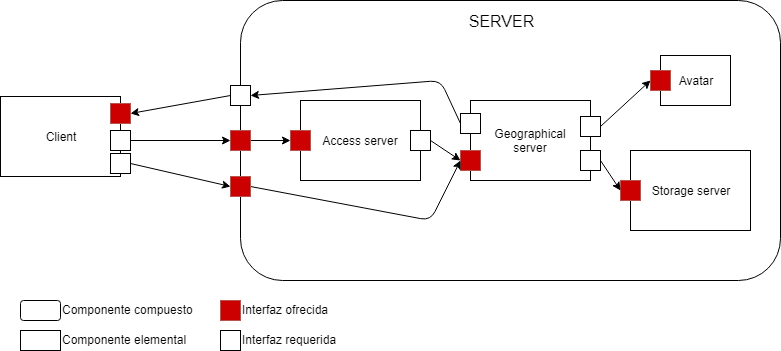

The diagram above was exported from draw.io. Its source (the exported page's mxGraphModel, read from the mxfile embedded in the PNG):
<mxGraphModel dx="1354" dy="765" grid="1" gridSize="10" guides="1" tooltips="1" connect="1" arrows="1" fold="1" page="1" pageScale="1" pageWidth="850" pageHeight="1100" math="0" shadow="0">
  <root>
    <mxCell id="0" />
    <mxCell id="1" parent="0" />
    <mxCell id="MHV8TePZt9e2KnEN0Ixs-6" value="" style="rounded=1;whiteSpace=wrap;html=1;" vertex="1" parent="1">
      <mxGeometry x="300" y="160" width="540" height="280" as="geometry" />
    </mxCell>
    <mxCell id="MHV8TePZt9e2KnEN0Ixs-7" value="Avatar" style="rounded=0;whiteSpace=wrap;html=1;" vertex="1" parent="1">
      <mxGeometry x="720" y="215" width="70" height="50" as="geometry" />
    </mxCell>
    <mxCell id="MHV8TePZt9e2KnEN0Ixs-8" value="Storage server" style="rounded=0;whiteSpace=wrap;html=1;" vertex="1" parent="1">
      <mxGeometry x="690" y="310" width="120" height="80" as="geometry" />
    </mxCell>
    <mxCell id="MHV8TePZt9e2KnEN0Ixs-9" value="Geographical&lt;br&gt;server" style="rounded=0;whiteSpace=wrap;html=1;" vertex="1" parent="1">
      <mxGeometry x="530" y="260" width="120" height="80" as="geometry" />
    </mxCell>
    <mxCell id="MHV8TePZt9e2KnEN0Ixs-10" value="Access server" style="rounded=0;whiteSpace=wrap;html=1;" vertex="1" parent="1">
      <mxGeometry x="360" y="260" width="120" height="80" as="geometry" />
    </mxCell>
    <mxCell id="MHV8TePZt9e2KnEN0Ixs-11" value="" style="whiteSpace=wrap;html=1;aspect=fixed;fillColor=#CC0000;strokeColor=#b85450;" vertex="1" parent="1">
      <mxGeometry x="350" y="290" width="20" height="20" as="geometry" />
    </mxCell>
    <mxCell id="MHV8TePZt9e2KnEN0Ixs-20" value="" style="edgeStyle=orthogonalEdgeStyle;rounded=0;orthogonalLoop=1;jettySize=auto;html=1;" edge="1" parent="1" source="MHV8TePZt9e2KnEN0Ixs-12">
      <mxGeometry relative="1" as="geometry">
        <mxPoint x="350" y="300" as="targetPoint" />
      </mxGeometry>
    </mxCell>
    <mxCell id="MHV8TePZt9e2KnEN0Ixs-12" value="" style="whiteSpace=wrap;html=1;aspect=fixed;fillColor=#CC0000;strokeColor=#b85450;" vertex="1" parent="1">
      <mxGeometry x="290" y="290" width="20" height="20" as="geometry" />
    </mxCell>
    <mxCell id="MHV8TePZt9e2KnEN0Ixs-13" value="" style="whiteSpace=wrap;html=1;aspect=fixed;fillColor=#CC0000;strokeColor=#b85450;" vertex="1" parent="1">
      <mxGeometry x="680" y="340" width="20" height="20" as="geometry" />
    </mxCell>
    <mxCell id="MHV8TePZt9e2KnEN0Ixs-14" value="" style="whiteSpace=wrap;html=1;aspect=fixed;fillColor=#CC0000;strokeColor=#b85450;" vertex="1" parent="1">
      <mxGeometry x="520" y="310" width="20" height="20" as="geometry" />
    </mxCell>
    <mxCell id="MHV8TePZt9e2KnEN0Ixs-15" value="" style="whiteSpace=wrap;html=1;aspect=fixed;fillColor=#CC0000;strokeColor=#b85450;" vertex="1" parent="1">
      <mxGeometry x="710" y="230" width="20" height="20" as="geometry" />
    </mxCell>
    <mxCell id="MHV8TePZt9e2KnEN0Ixs-16" value="&lt;font style=&quot;font-size: 16px&quot;&gt;SERVER&lt;/font&gt;&lt;br&gt;" style="text;html=1;strokeColor=none;fillColor=none;align=center;verticalAlign=middle;whiteSpace=wrap;rounded=0;" vertex="1" parent="1">
      <mxGeometry x="530" y="170" width="60" height="20" as="geometry" />
    </mxCell>
    <mxCell id="MHV8TePZt9e2KnEN0Ixs-39" style="edgeStyle=orthogonalEdgeStyle;rounded=0;orthogonalLoop=1;jettySize=auto;html=1;exitX=0.5;exitY=1;exitDx=0;exitDy=0;entryX=1;entryY=0.75;entryDx=0;entryDy=0;" edge="1" parent="1" source="MHV8TePZt9e2KnEN0Ixs-18" target="MHV8TePZt9e2KnEN0Ixs-9">
      <mxGeometry relative="1" as="geometry" />
    </mxCell>
    <mxCell id="MHV8TePZt9e2KnEN0Ixs-18" value="" style="whiteSpace=wrap;html=1;aspect=fixed;fillColor=#FFFFFF;" vertex="1" parent="1">
      <mxGeometry x="640" y="310" width="20" height="20" as="geometry" />
    </mxCell>
    <mxCell id="MHV8TePZt9e2KnEN0Ixs-19" value="" style="whiteSpace=wrap;html=1;aspect=fixed;fillColor=#FFFFFF;" vertex="1" parent="1">
      <mxGeometry x="640" y="276" width="20" height="20" as="geometry" />
    </mxCell>
    <mxCell id="MHV8TePZt9e2KnEN0Ixs-23" value="" style="endArrow=classic;html=1;exitX=1;exitY=0.5;exitDx=0;exitDy=0;entryX=0;entryY=0.5;entryDx=0;entryDy=0;" edge="1" parent="1" source="MHV8TePZt9e2KnEN0Ixs-52" target="MHV8TePZt9e2KnEN0Ixs-14">
      <mxGeometry width="50" height="50" relative="1" as="geometry">
        <mxPoint x="290" y="510" as="sourcePoint" />
        <mxPoint x="340" y="460" as="targetPoint" />
        <Array as="points">
          <mxPoint x="490" y="380" />
        </Array>
      </mxGeometry>
    </mxCell>
    <mxCell id="MHV8TePZt9e2KnEN0Ixs-27" value="" style="endArrow=classic;html=1;exitX=1;exitY=0.5;exitDx=0;exitDy=0;entryX=0;entryY=0.5;entryDx=0;entryDy=0;" edge="1" parent="1" source="MHV8TePZt9e2KnEN0Ixs-18" target="MHV8TePZt9e2KnEN0Ixs-13">
      <mxGeometry width="50" height="50" relative="1" as="geometry">
        <mxPoint x="300" y="520" as="sourcePoint" />
        <mxPoint x="350" y="470" as="targetPoint" />
      </mxGeometry>
    </mxCell>
    <mxCell id="MHV8TePZt9e2KnEN0Ixs-28" value="" style="endArrow=classic;html=1;exitX=1;exitY=0.5;exitDx=0;exitDy=0;entryX=0;entryY=0.5;entryDx=0;entryDy=0;" edge="1" parent="1" source="MHV8TePZt9e2KnEN0Ixs-19" target="MHV8TePZt9e2KnEN0Ixs-15">
      <mxGeometry width="50" height="50" relative="1" as="geometry">
        <mxPoint x="310" y="530" as="sourcePoint" />
        <mxPoint x="360" y="480" as="targetPoint" />
      </mxGeometry>
    </mxCell>
    <mxCell id="MHV8TePZt9e2KnEN0Ixs-31" value="Client" style="rounded=0;whiteSpace=wrap;html=1;fillColor=#FFFFFF;" vertex="1" parent="1">
      <mxGeometry x="60" y="256" width="120" height="80" as="geometry" />
    </mxCell>
    <mxCell id="MHV8TePZt9e2KnEN0Ixs-32" value="" style="whiteSpace=wrap;html=1;aspect=fixed;fillColor=#CC0000;strokeColor=#b85450;" vertex="1" parent="1">
      <mxGeometry x="170" y="263" width="20" height="20" as="geometry" />
    </mxCell>
    <mxCell id="MHV8TePZt9e2KnEN0Ixs-33" value="" style="whiteSpace=wrap;html=1;aspect=fixed;fillColor=#FFFFFF;" vertex="1" parent="1">
      <mxGeometry x="170" y="290" width="20" height="20" as="geometry" />
    </mxCell>
    <mxCell id="MHV8TePZt9e2KnEN0Ixs-34" value="" style="endArrow=classic;html=1;entryX=0;entryY=0.5;entryDx=0;entryDy=0;exitX=1;exitY=0.5;exitDx=0;exitDy=0;" edge="1" parent="1" source="MHV8TePZt9e2KnEN0Ixs-33" target="MHV8TePZt9e2KnEN0Ixs-12">
      <mxGeometry width="50" height="50" relative="1" as="geometry">
        <mxPoint x="140" y="520" as="sourcePoint" />
        <mxPoint x="190" y="470" as="targetPoint" />
      </mxGeometry>
    </mxCell>
    <mxCell id="MHV8TePZt9e2KnEN0Ixs-35" value="" style="whiteSpace=wrap;html=1;aspect=fixed;fillColor=#FFFFFF;" vertex="1" parent="1">
      <mxGeometry x="290" y="245" width="20" height="20" as="geometry" />
    </mxCell>
    <mxCell id="MHV8TePZt9e2KnEN0Ixs-36" value="" style="endArrow=classic;html=1;entryX=1;entryY=0.5;entryDx=0;entryDy=0;exitX=0;exitY=0.5;exitDx=0;exitDy=0;" edge="1" parent="1" source="MHV8TePZt9e2KnEN0Ixs-35" target="MHV8TePZt9e2KnEN0Ixs-32">
      <mxGeometry width="50" height="50" relative="1" as="geometry">
        <mxPoint x="300" y="310" as="sourcePoint" />
        <mxPoint x="200" y="320" as="targetPoint" />
      </mxGeometry>
    </mxCell>
    <mxCell id="MHV8TePZt9e2KnEN0Ixs-37" value="" style="whiteSpace=wrap;html=1;aspect=fixed;fillColor=#FFFFFF;" vertex="1" parent="1">
      <mxGeometry x="520" y="273" width="20" height="20" as="geometry" />
    </mxCell>
    <mxCell id="MHV8TePZt9e2KnEN0Ixs-38" value="" style="endArrow=classic;html=1;exitX=0;exitY=0.5;exitDx=0;exitDy=0;entryX=1;entryY=0.5;entryDx=0;entryDy=0;" edge="1" parent="1" source="MHV8TePZt9e2KnEN0Ixs-37" target="MHV8TePZt9e2KnEN0Ixs-35">
      <mxGeometry width="50" height="50" relative="1" as="geometry">
        <mxPoint x="450" y="200" as="sourcePoint" />
        <mxPoint x="400" y="250" as="targetPoint" />
        <Array as="points">
          <mxPoint x="500" y="240" />
        </Array>
      </mxGeometry>
    </mxCell>
    <mxCell id="MHV8TePZt9e2KnEN0Ixs-17" value="" style="whiteSpace=wrap;html=1;aspect=fixed;fillColor=#FFFFFF;" vertex="1" parent="1">
      <mxGeometry x="170" y="313" width="20" height="20" as="geometry" />
    </mxCell>
    <mxCell id="MHV8TePZt9e2KnEN0Ixs-41" value="" style="rounded=1;whiteSpace=wrap;html=1;fillColor=#FFFFFF;" vertex="1" parent="1">
      <mxGeometry x="80" y="460" width="40" height="20" as="geometry" />
    </mxCell>
    <mxCell id="MHV8TePZt9e2KnEN0Ixs-42" value="" style="rounded=0;whiteSpace=wrap;html=1;fillColor=#FFFFFF;" vertex="1" parent="1">
      <mxGeometry x="80" y="490" width="40" height="20" as="geometry" />
    </mxCell>
    <mxCell id="MHV8TePZt9e2KnEN0Ixs-43" value="" style="whiteSpace=wrap;html=1;aspect=fixed;fillColor=#FFFFFF;" vertex="1" parent="1">
      <mxGeometry x="280" y="490" width="20" height="20" as="geometry" />
    </mxCell>
    <mxCell id="MHV8TePZt9e2KnEN0Ixs-44" value="" style="whiteSpace=wrap;html=1;aspect=fixed;fillColor=#CC0000;strokeColor=#b85450;" vertex="1" parent="1">
      <mxGeometry x="280" y="460" width="20" height="20" as="geometry" />
    </mxCell>
    <mxCell id="MHV8TePZt9e2KnEN0Ixs-45" value="Componente compuesto" style="text;html=1;resizable=0;points=[];autosize=1;align=left;verticalAlign=top;spacingTop=-4;" vertex="1" parent="1">
      <mxGeometry x="120" y="460" width="150" height="20" as="geometry" />
    </mxCell>
    <mxCell id="MHV8TePZt9e2KnEN0Ixs-46" value="Componente elemental" style="text;html=1;resizable=0;points=[];autosize=1;align=left;verticalAlign=top;spacingTop=-4;" vertex="1" parent="1">
      <mxGeometry x="120" y="490" width="140" height="20" as="geometry" />
    </mxCell>
    <mxCell id="MHV8TePZt9e2KnEN0Ixs-48" value="Interfaz ofrecida" style="text;html=1;resizable=0;points=[];autosize=1;align=left;verticalAlign=top;spacingTop=-4;" vertex="1" parent="1">
      <mxGeometry x="300" y="460" width="100" height="20" as="geometry" />
    </mxCell>
    <mxCell id="MHV8TePZt9e2KnEN0Ixs-49" value="Interfaz requerida&lt;br&gt;" style="text;html=1;resizable=0;points=[];autosize=1;align=left;verticalAlign=top;spacingTop=-4;" vertex="1" parent="1">
      <mxGeometry x="300" y="490" width="110" height="20" as="geometry" />
    </mxCell>
    <mxCell id="MHV8TePZt9e2KnEN0Ixs-50" value="" style="whiteSpace=wrap;html=1;aspect=fixed;fillColor=#FFFFFF;" vertex="1" parent="1">
      <mxGeometry x="470" y="290" width="20" height="20" as="geometry" />
    </mxCell>
    <mxCell id="MHV8TePZt9e2KnEN0Ixs-51" value="" style="endArrow=classic;html=1;entryX=0;entryY=0.5;entryDx=0;entryDy=0;exitX=1;exitY=0.5;exitDx=0;exitDy=0;" edge="1" parent="1" source="MHV8TePZt9e2KnEN0Ixs-50" target="MHV8TePZt9e2KnEN0Ixs-14">
      <mxGeometry width="50" height="50" relative="1" as="geometry">
        <mxPoint x="200" y="310" as="sourcePoint" />
        <mxPoint x="300" y="310" as="targetPoint" />
      </mxGeometry>
    </mxCell>
    <mxCell id="MHV8TePZt9e2KnEN0Ixs-52" value="" style="whiteSpace=wrap;html=1;aspect=fixed;fillColor=#CC0000;strokeColor=#b85450;" vertex="1" parent="1">
      <mxGeometry x="290" y="336" width="20" height="20" as="geometry" />
    </mxCell>
    <mxCell id="MHV8TePZt9e2KnEN0Ixs-53" value="" style="endArrow=classic;html=1;exitX=1;exitY=0.5;exitDx=0;exitDy=0;entryX=0;entryY=0.5;entryDx=0;entryDy=0;" edge="1" parent="1" source="MHV8TePZt9e2KnEN0Ixs-17" target="MHV8TePZt9e2KnEN0Ixs-52">
      <mxGeometry width="50" height="50" relative="1" as="geometry">
        <mxPoint x="190" y="323" as="sourcePoint" />
        <mxPoint x="520" y="320" as="targetPoint" />
        <Array as="points" />
      </mxGeometry>
    </mxCell>
  </root>
</mxGraphModel>